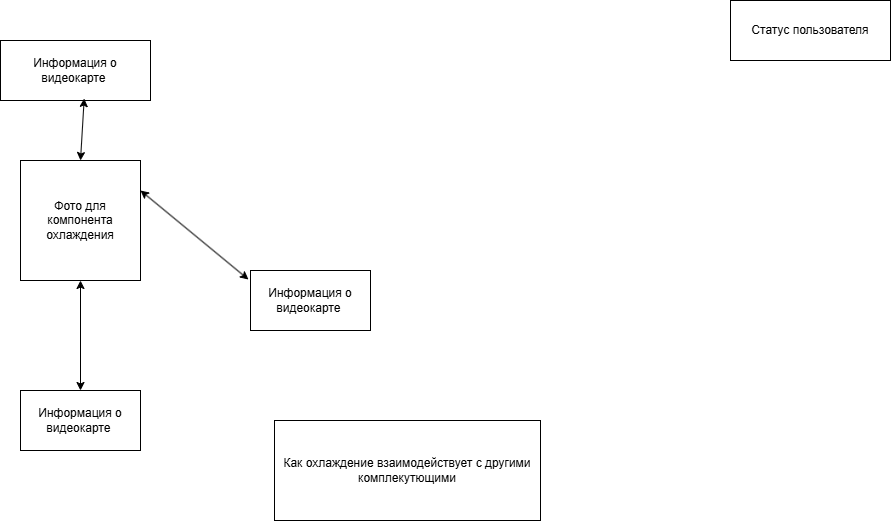

The diagram above was exported from draw.io. Its source (the exported page's mxGraphModel, read from the mxfile embedded in the PNG):
<mxGraphModel dx="2066" dy="1103" grid="1" gridSize="10" guides="1" tooltips="1" connect="1" arrows="1" fold="1" page="1" pageScale="1" pageWidth="1169" pageHeight="827" math="0" shadow="0">
  <root>
    <mxCell id="0" />
    <mxCell id="1" parent="0" />
    <mxCell id="P9uglDEOTl9zvSD8kwL5-1" parent="1" style="rounded=0;whiteSpace=wrap;html=1;" value="Статус пользователя" vertex="1">
      <mxGeometry height="60" width="160" x="940" y="30" as="geometry" />
    </mxCell>
    <mxCell id="P9uglDEOTl9zvSD8kwL5-2" parent="1" style="whiteSpace=wrap;html=1;aspect=fixed;" value="Фото для компонента охлаждения" vertex="1">
      <mxGeometry height="120" width="120" x="230" y="190" as="geometry" />
    </mxCell>
    <mxCell id="P9uglDEOTl9zvSD8kwL5-3" parent="1" style="rounded=0;whiteSpace=wrap;html=1;" value="Информация о видеокарте&amp;nbsp;" vertex="1">
      <mxGeometry height="60" width="120" x="460" y="300" as="geometry" />
    </mxCell>
    <mxCell id="P9uglDEOTl9zvSD8kwL5-4" edge="1" parent="1" source="P9uglDEOTl9zvSD8kwL5-2" style="endArrow=classic;startArrow=classic;html=1;rounded=0;entryX=-0.017;entryY=0.15;entryDx=0;entryDy=0;entryPerimeter=0;exitX=1;exitY=0.25;exitDx=0;exitDy=0;" target="P9uglDEOTl9zvSD8kwL5-3" value="">
      <mxGeometry height="50" relative="1" width="50" as="geometry">
        <mxPoint x="460" y="580" as="sourcePoint" />
        <mxPoint x="510" y="530" as="targetPoint" />
      </mxGeometry>
    </mxCell>
    <mxCell id="P9uglDEOTl9zvSD8kwL5-8" edge="1" parent="1" source="P9uglDEOTl9zvSD8kwL5-2" style="endArrow=classic;startArrow=classic;html=1;rounded=0;entryX=0.5;entryY=0;entryDx=0;entryDy=0;" target="P9uglDEOTl9zvSD8kwL5-9" value="">
      <mxGeometry height="50" relative="1" width="50" as="geometry">
        <mxPoint x="350" y="430" as="sourcePoint" />
        <mxPoint x="470" y="510" as="targetPoint" />
      </mxGeometry>
    </mxCell>
    <mxCell id="P9uglDEOTl9zvSD8kwL5-9" parent="1" style="rounded=0;whiteSpace=wrap;html=1;" value="Информация о видеокарте&amp;nbsp;" vertex="1">
      <mxGeometry height="60" width="120" x="230" y="420" as="geometry" />
    </mxCell>
    <mxCell id="P9uglDEOTl9zvSD8kwL5-10" parent="1" style="rounded=0;whiteSpace=wrap;html=1;" value="Информация о видеокарте&amp;nbsp;" vertex="1">
      <mxGeometry height="60" width="150" x="210" y="70" as="geometry" />
    </mxCell>
    <mxCell id="P9uglDEOTl9zvSD8kwL5-11" edge="1" parent="1" source="P9uglDEOTl9zvSD8kwL5-10" style="endArrow=classic;startArrow=classic;html=1;rounded=0;entryX=0.5;entryY=0;entryDx=0;entryDy=0;exitX=0.558;exitY=0.967;exitDx=0;exitDy=0;exitPerimeter=0;" target="P9uglDEOTl9zvSD8kwL5-2" value="">
      <mxGeometry height="50" relative="1" width="50" as="geometry">
        <mxPoint x="430" y="340" as="sourcePoint" />
        <mxPoint x="538" y="429" as="targetPoint" />
      </mxGeometry>
    </mxCell>
    <mxCell id="P9uglDEOTl9zvSD8kwL5-13" parent="1" style="rounded=0;whiteSpace=wrap;html=1;" value="Как охлаждение взаимодействует с другими комплекутющими" vertex="1">
      <mxGeometry height="100" width="266" x="484" y="450" as="geometry" />
    </mxCell>
  </root>
</mxGraphModel>